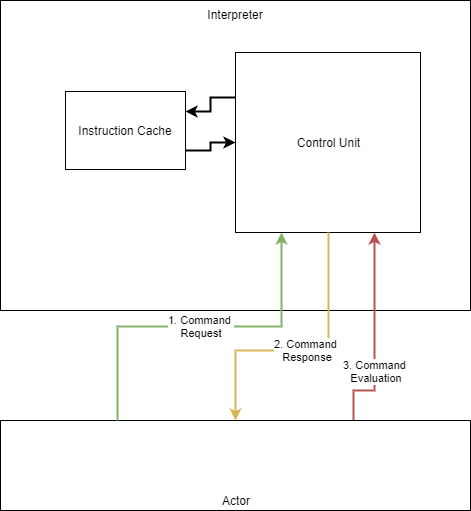

The diagram above was exported from draw.io. Its source (the exported page's mxGraphModel, read from the mxfile embedded in the PNG):
<mxGraphModel dx="1072" dy="832" grid="1" gridSize="10" guides="1" tooltips="1" connect="1" arrows="1" fold="1" page="1" pageScale="1" pageWidth="850" pageHeight="1100" math="0" shadow="0">
  <root>
    <mxCell id="0" />
    <mxCell id="1" parent="0" />
    <mxCell id="o0ZNRcYuOBpY-hFmE8Bo-1" value="Interpreter" style="rounded=0;whiteSpace=wrap;html=1;shadow=0;comic=0;verticalAlign=top;" vertex="1" parent="1">
      <mxGeometry x="220" y="100" width="470" height="310" as="geometry" />
    </mxCell>
    <mxCell id="o0ZNRcYuOBpY-hFmE8Bo-6" value="Control Unit" style="rounded=0;whiteSpace=wrap;html=1;" vertex="1" parent="1">
      <mxGeometry x="455" y="152" width="185" height="180" as="geometry" />
    </mxCell>
    <mxCell id="o0ZNRcYuOBpY-hFmE8Bo-2" style="edgeStyle=orthogonalEdgeStyle;rounded=0;orthogonalLoop=1;jettySize=auto;html=1;exitX=1;exitY=0.75;exitDx=0;exitDy=0;entryX=0;entryY=0.5;entryDx=0;entryDy=0;strokeWidth=2;" edge="1" parent="1" source="o0ZNRcYuOBpY-hFmE8Bo-3" target="o0ZNRcYuOBpY-hFmE8Bo-6">
      <mxGeometry relative="1" as="geometry" />
    </mxCell>
    <mxCell id="o0ZNRcYuOBpY-hFmE8Bo-3" value="Instruction Cache" style="rounded=0;whiteSpace=wrap;html=1;" vertex="1" parent="1">
      <mxGeometry x="285" y="191" width="120" height="78" as="geometry" />
    </mxCell>
    <mxCell id="o0ZNRcYuOBpY-hFmE8Bo-4" style="edgeStyle=orthogonalEdgeStyle;rounded=0;orthogonalLoop=1;jettySize=auto;html=1;exitX=0;exitY=0.25;exitDx=0;exitDy=0;entryX=1;entryY=0.25;entryDx=0;entryDy=0;strokeWidth=2;" edge="1" parent="1" source="o0ZNRcYuOBpY-hFmE8Bo-6" target="o0ZNRcYuOBpY-hFmE8Bo-3">
      <mxGeometry relative="1" as="geometry" />
    </mxCell>
    <mxCell id="o0ZNRcYuOBpY-hFmE8Bo-11" value="2. Command &lt;br&gt;Response" style="edgeStyle=orthogonalEdgeStyle;rounded=0;orthogonalLoop=1;jettySize=auto;html=1;exitX=0.5;exitY=1;exitDx=0;exitDy=0;entryX=0.5;entryY=0;entryDx=0;entryDy=0;strokeWidth=2;fillColor=#fff2cc;strokeColor=#d6b656;" edge="1" parent="1" source="o0ZNRcYuOBpY-hFmE8Bo-6" target="o0ZNRcYuOBpY-hFmE8Bo-8">
      <mxGeometry relative="1" as="geometry">
        <Array as="points">
          <mxPoint x="548" y="450" />
          <mxPoint x="455" y="450" />
        </Array>
      </mxGeometry>
    </mxCell>
    <mxCell id="o0ZNRcYuOBpY-hFmE8Bo-14" value="3. Command &lt;br&gt;Evaluation" style="edgeStyle=orthogonalEdgeStyle;rounded=0;orthogonalLoop=1;jettySize=auto;html=1;exitX=0.75;exitY=0;exitDx=0;exitDy=0;entryX=0.75;entryY=1;entryDx=0;entryDy=0;strokeWidth=2;fillColor=#f8cecc;strokeColor=#b85450;" edge="1" parent="1" source="o0ZNRcYuOBpY-hFmE8Bo-8" target="o0ZNRcYuOBpY-hFmE8Bo-6">
      <mxGeometry x="-0.3274" relative="1" as="geometry">
        <Array as="points">
          <mxPoint x="573" y="490" />
          <mxPoint x="594" y="490" />
        </Array>
        <mxPoint as="offset" />
      </mxGeometry>
    </mxCell>
    <mxCell id="o0ZNRcYuOBpY-hFmE8Bo-8" value="Actor" style="rounded=0;whiteSpace=wrap;html=1;verticalAlign=bottom;" vertex="1" parent="1">
      <mxGeometry x="220" y="520" width="470" height="90" as="geometry" />
    </mxCell>
    <mxCell id="o0ZNRcYuOBpY-hFmE8Bo-10" value="1. Command &lt;br&gt;Request" style="edgeStyle=orthogonalEdgeStyle;rounded=0;orthogonalLoop=1;jettySize=auto;html=1;exitX=0.25;exitY=0;exitDx=0;exitDy=0;entryX=0.25;entryY=1;entryDx=0;entryDy=0;fillColor=#d5e8d4;strokeColor=#82b366;strokeWidth=2;" edge="1" parent="1" source="o0ZNRcYuOBpY-hFmE8Bo-8" target="o0ZNRcYuOBpY-hFmE8Bo-6">
      <mxGeometry relative="1" as="geometry">
        <Array as="points">
          <mxPoint x="341" y="426" />
          <mxPoint x="496" y="426" />
        </Array>
      </mxGeometry>
    </mxCell>
  </root>
</mxGraphModel>